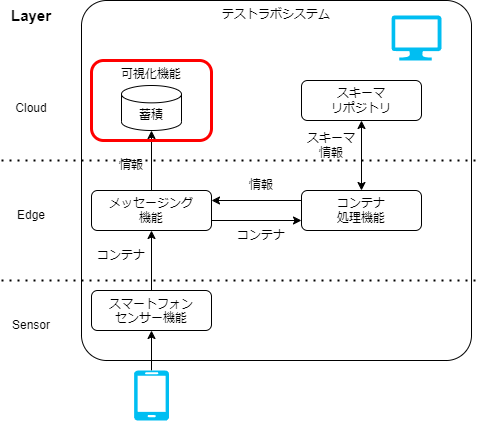

The diagram above was exported from draw.io. Its source (the exported page's mxGraphModel, read from the mxfile embedded in the PNG):
<mxGraphModel dx="1097" dy="766" grid="1" gridSize="10" guides="1" tooltips="1" connect="1" arrows="1" fold="1" page="1" pageScale="1" pageWidth="827" pageHeight="1169" math="0" shadow="0">
  <root>
    <mxCell id="0" />
    <mxCell id="1" parent="0" />
    <mxCell id="128" value="テストラボシステム" style="rounded=1;whiteSpace=wrap;html=1;fillColor=none;align=center;verticalAlign=top;arcSize=7;" vertex="1" parent="1">
      <mxGeometry x="120" y="40" width="390" height="360" as="geometry" />
    </mxCell>
    <mxCell id="129" value="" style="edgeStyle=none;html=1;" edge="1" parent="1" source="130" target="132">
      <mxGeometry relative="1" as="geometry" />
    </mxCell>
    <mxCell id="130" value="&lt;span style=&quot;border-color: var(--border-color);&quot;&gt;スマートフォン&lt;/span&gt;&lt;br style=&quot;border-color: var(--border-color);&quot;&gt;&lt;span style=&quot;border-color: var(--border-color);&quot;&gt;センサー機能&lt;/span&gt;" style="rounded=1;whiteSpace=wrap;html=1;fillColor=none;verticalAlign=top;" vertex="1" parent="1">
      <mxGeometry x="130" y="330" width="120" height="40" as="geometry" />
    </mxCell>
    <mxCell id="131" value="" style="edgeStyle=none;html=1;" edge="1" parent="1" source="132" target="139">
      <mxGeometry relative="1" as="geometry" />
    </mxCell>
    <mxCell id="132" value="メッセージング&lt;br&gt;機能" style="rounded=1;whiteSpace=wrap;html=1;fillColor=none;" vertex="1" parent="1">
      <mxGeometry x="130" y="230" width="120" height="40" as="geometry" />
    </mxCell>
    <mxCell id="133" value="コンテナ&lt;br&gt;処理機能" style="rounded=1;whiteSpace=wrap;html=1;fillColor=none;" vertex="1" parent="1">
      <mxGeometry x="340" y="230" width="120" height="40" as="geometry" />
    </mxCell>
    <mxCell id="134" value="情報" style="text;html=1;strokeColor=none;fillColor=none;align=center;verticalAlign=middle;whiteSpace=wrap;rounded=0;" vertex="1" parent="1">
      <mxGeometry x="140" y="190" width="60" height="30" as="geometry" />
    </mxCell>
    <mxCell id="135" value="コンテナ" style="text;html=1;strokeColor=none;fillColor=none;align=center;verticalAlign=middle;whiteSpace=wrap;rounded=0;" vertex="1" parent="1">
      <mxGeometry x="130" y="280" width="60" height="30" as="geometry" />
    </mxCell>
    <mxCell id="136" value="" style="endArrow=classic;html=1;exitX=1;exitY=0.75;exitDx=0;exitDy=0;entryX=0;entryY=0.75;entryDx=0;entryDy=0;" edge="1" parent="1" source="132" target="133">
      <mxGeometry width="50" height="50" relative="1" as="geometry">
        <mxPoint x="380" y="490" as="sourcePoint" />
        <mxPoint x="430" y="440" as="targetPoint" />
      </mxGeometry>
    </mxCell>
    <mxCell id="137" value="" style="endArrow=classic;html=1;exitX=0;exitY=0.25;exitDx=0;exitDy=0;entryX=1;entryY=0.25;entryDx=0;entryDy=0;" edge="1" parent="1" source="133" target="132">
      <mxGeometry width="50" height="50" relative="1" as="geometry">
        <mxPoint x="380" y="490" as="sourcePoint" />
        <mxPoint x="430" y="440" as="targetPoint" />
      </mxGeometry>
    </mxCell>
    <mxCell id="138" value="スキーマ&lt;br&gt;リポジトリ" style="rounded=1;whiteSpace=wrap;html=1;fillColor=none;" vertex="1" parent="1">
      <mxGeometry x="340" y="120" width="120" height="40" as="geometry" />
    </mxCell>
    <mxCell id="139" value="蓄積" style="shape=cylinder3;whiteSpace=wrap;html=1;boundedLbl=1;backgroundOutline=1;size=8.676963806152344;" vertex="1" parent="1">
      <mxGeometry x="160" y="125" width="60" height="45" as="geometry" />
    </mxCell>
    <mxCell id="140" value="コンテナ" style="text;html=1;strokeColor=none;fillColor=none;align=center;verticalAlign=middle;whiteSpace=wrap;rounded=0;" vertex="1" parent="1">
      <mxGeometry x="270" y="260" width="60" height="30" as="geometry" />
    </mxCell>
    <mxCell id="141" value="情報" style="text;html=1;strokeColor=none;fillColor=none;align=center;verticalAlign=middle;whiteSpace=wrap;rounded=0;" vertex="1" parent="1">
      <mxGeometry x="270" y="210" width="60" height="30" as="geometry" />
    </mxCell>
    <mxCell id="142" value="スキーマ情報" style="text;html=1;strokeColor=none;fillColor=none;align=center;verticalAlign=middle;whiteSpace=wrap;rounded=0;" vertex="1" parent="1">
      <mxGeometry x="340" y="170" width="60" height="30" as="geometry" />
    </mxCell>
    <mxCell id="143" value="" style="endArrow=classic;startArrow=classic;html=1;entryX=0.5;entryY=1;entryDx=0;entryDy=0;exitX=0.5;exitY=0;exitDx=0;exitDy=0;" edge="1" parent="1" source="133" target="138">
      <mxGeometry width="50" height="50" relative="1" as="geometry">
        <mxPoint x="280" y="330" as="sourcePoint" />
        <mxPoint x="330" y="280" as="targetPoint" />
      </mxGeometry>
    </mxCell>
    <mxCell id="144" value="" style="edgeStyle=none;html=1;" edge="1" parent="1" source="145" target="130">
      <mxGeometry relative="1" as="geometry">
        <mxPoint x="280" y="470" as="targetPoint" />
      </mxGeometry>
    </mxCell>
    <mxCell id="145" value="" style="verticalLabelPosition=bottom;html=1;verticalAlign=top;align=center;strokeColor=none;fillColor=#00BEF2;shape=mxgraph.azure.mobile;pointerEvents=1;" vertex="1" parent="1">
      <mxGeometry x="172.5" y="410" width="35" height="50" as="geometry" />
    </mxCell>
    <mxCell id="146" value="" style="verticalLabelPosition=bottom;html=1;verticalAlign=top;align=center;strokeColor=none;fillColor=#00BEF2;shape=mxgraph.azure.computer;pointerEvents=1;" vertex="1" parent="1">
      <mxGeometry x="430" y="55" width="50" height="45" as="geometry" />
    </mxCell>
    <mxCell id="147" value="可視化機能" style="rounded=1;whiteSpace=wrap;html=1;fillColor=none;verticalAlign=top;strokeColor=#FF0000;strokeWidth=3;" vertex="1" parent="1">
      <mxGeometry x="130" y="100" width="120" height="80" as="geometry" />
    </mxCell>
    <mxCell id="148" value="" style="endArrow=none;dashed=1;html=1;dashPattern=1 3;strokeWidth=2;" edge="1" parent="1">
      <mxGeometry width="50" height="50" relative="1" as="geometry">
        <mxPoint x="40" y="200" as="sourcePoint" />
        <mxPoint x="520" y="200" as="targetPoint" />
      </mxGeometry>
    </mxCell>
    <mxCell id="149" value="" style="endArrow=none;dashed=1;html=1;dashPattern=1 3;strokeWidth=2;" edge="1" parent="1">
      <mxGeometry width="50" height="50" relative="1" as="geometry">
        <mxPoint x="40" y="320" as="sourcePoint" />
        <mxPoint x="520" y="320" as="targetPoint" />
      </mxGeometry>
    </mxCell>
    <mxCell id="150" value="Cloud" style="text;html=1;strokeColor=none;fillColor=none;align=center;verticalAlign=middle;whiteSpace=wrap;rounded=0;" vertex="1" parent="1">
      <mxGeometry x="40" y="132.5" width="60" height="30" as="geometry" />
    </mxCell>
    <mxCell id="151" value="Layer" style="text;html=1;strokeColor=none;fillColor=none;align=center;verticalAlign=middle;whiteSpace=wrap;rounded=0;fontStyle=1;fontSize=15;" vertex="1" parent="1">
      <mxGeometry x="40" y="40" width="60" height="30" as="geometry" />
    </mxCell>
    <mxCell id="152" value="Edge" style="text;html=1;strokeColor=none;fillColor=none;align=center;verticalAlign=middle;whiteSpace=wrap;rounded=0;" vertex="1" parent="1">
      <mxGeometry x="40" y="240" width="60" height="30" as="geometry" />
    </mxCell>
    <mxCell id="153" value="Sensor" style="text;html=1;strokeColor=none;fillColor=none;align=center;verticalAlign=middle;whiteSpace=wrap;rounded=0;" vertex="1" parent="1">
      <mxGeometry x="40" y="350" width="60" height="30" as="geometry" />
    </mxCell>
  </root>
</mxGraphModel>